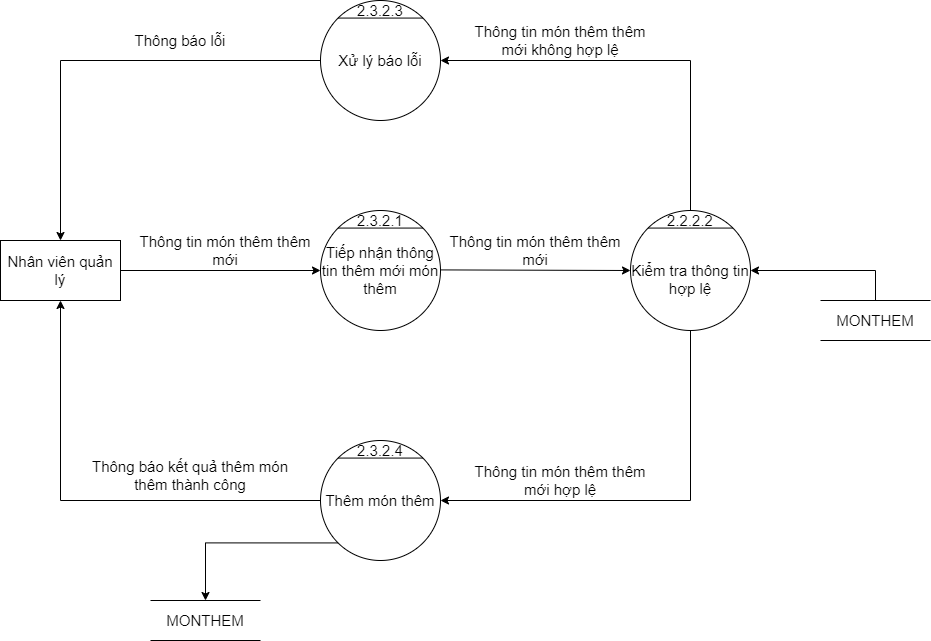

The diagram above was exported from draw.io. Its source (the exported page's mxGraphModel, read from the mxfile embedded in the PNG):
<mxGraphModel dx="1888" dy="641" grid="1" gridSize="10" guides="1" tooltips="1" connect="1" arrows="1" fold="1" page="1" pageScale="1" pageWidth="850" pageHeight="1100" math="0" shadow="0">
  <root>
    <mxCell id="0" />
    <mxCell id="1" parent="0" />
    <mxCell id="kkcmnHOd5ncJ-kvKS6A_-1" value="Tiếp nhận thông tin thêm mới món thêm" style="ellipse;whiteSpace=wrap;html=1;aspect=fixed;fontSize=15;" parent="1" vertex="1">
      <mxGeometry x="200" y="330" width="120" height="120" as="geometry" />
    </mxCell>
    <mxCell id="kkcmnHOd5ncJ-kvKS6A_-2" value="" style="endArrow=none;html=1;rounded=0;exitX=0;exitY=0;exitDx=0;exitDy=0;entryX=1;entryY=0;entryDx=0;entryDy=0;fontSize=15;" parent="1" source="kkcmnHOd5ncJ-kvKS6A_-1" target="kkcmnHOd5ncJ-kvKS6A_-1" edge="1">
      <mxGeometry width="50" height="50" relative="1" as="geometry">
        <mxPoint x="480" y="370" as="sourcePoint" />
        <mxPoint x="530" y="320" as="targetPoint" />
      </mxGeometry>
    </mxCell>
    <mxCell id="kkcmnHOd5ncJ-kvKS6A_-3" value="2.3.2.1" style="text;html=1;strokeColor=none;fillColor=none;align=center;verticalAlign=middle;whiteSpace=wrap;rounded=0;fontSize=15;" parent="1" vertex="1">
      <mxGeometry x="240" y="330" width="40" height="20" as="geometry" />
    </mxCell>
    <mxCell id="kkcmnHOd5ncJ-kvKS6A_-4" value="Nhân viên quản lý" style="rounded=0;whiteSpace=wrap;html=1;fontSize=15;" parent="1" vertex="1">
      <mxGeometry x="-120" y="360" width="120" height="60" as="geometry" />
    </mxCell>
    <mxCell id="kkcmnHOd5ncJ-kvKS6A_-5" value="" style="endArrow=classic;html=1;rounded=0;exitX=1;exitY=0.5;exitDx=0;exitDy=0;entryX=0;entryY=0.5;entryDx=0;entryDy=0;fontSize=15;" parent="1" source="kkcmnHOd5ncJ-kvKS6A_-4" target="kkcmnHOd5ncJ-kvKS6A_-1" edge="1">
      <mxGeometry width="50" height="50" relative="1" as="geometry">
        <mxPoint x="150" y="410" as="sourcePoint" />
        <mxPoint x="200" y="360" as="targetPoint" />
      </mxGeometry>
    </mxCell>
    <mxCell id="kkcmnHOd5ncJ-kvKS6A_-6" value="" style="endArrow=classic;html=1;rounded=0;exitX=1;exitY=0.5;exitDx=0;exitDy=0;fontSize=15;entryX=0;entryY=0.5;entryDx=0;entryDy=0;" parent="1" target="kkcmnHOd5ncJ-kvKS6A_-7" edge="1">
      <mxGeometry width="50" height="50" relative="1" as="geometry">
        <mxPoint x="320" y="389.4100000000001" as="sourcePoint" />
        <mxPoint x="440" y="389" as="targetPoint" />
      </mxGeometry>
    </mxCell>
    <mxCell id="kkcmnHOd5ncJ-kvKS6A_-7" value="&lt;br&gt;Kiểm tra thông tin hợp lệ" style="ellipse;whiteSpace=wrap;html=1;aspect=fixed;fontSize=15;" parent="1" vertex="1">
      <mxGeometry x="510" y="330" width="120" height="120" as="geometry" />
    </mxCell>
    <mxCell id="kkcmnHOd5ncJ-kvKS6A_-8" value="" style="endArrow=none;html=1;rounded=0;exitX=0;exitY=0;exitDx=0;exitDy=0;entryX=1;entryY=0;entryDx=0;entryDy=0;fontSize=15;" parent="1" source="kkcmnHOd5ncJ-kvKS6A_-7" target="kkcmnHOd5ncJ-kvKS6A_-7" edge="1">
      <mxGeometry width="50" height="50" relative="1" as="geometry">
        <mxPoint x="730" y="370" as="sourcePoint" />
        <mxPoint x="780" y="320" as="targetPoint" />
      </mxGeometry>
    </mxCell>
    <mxCell id="kkcmnHOd5ncJ-kvKS6A_-9" value="2.2.2.2" style="text;html=1;strokeColor=none;fillColor=none;align=center;verticalAlign=middle;whiteSpace=wrap;rounded=0;fontSize=15;" parent="1" vertex="1">
      <mxGeometry x="550" y="330" width="40" height="20" as="geometry" />
    </mxCell>
    <mxCell id="kkcmnHOd5ncJ-kvKS6A_-10" value="Thêm món thêm" style="ellipse;whiteSpace=wrap;html=1;aspect=fixed;fontSize=15;" parent="1" vertex="1">
      <mxGeometry x="200" y="560" width="120" height="120" as="geometry" />
    </mxCell>
    <mxCell id="kkcmnHOd5ncJ-kvKS6A_-11" value="" style="endArrow=none;html=1;rounded=0;exitX=0;exitY=0;exitDx=0;exitDy=0;entryX=1;entryY=0;entryDx=0;entryDy=0;fontSize=15;" parent="1" source="kkcmnHOd5ncJ-kvKS6A_-10" target="kkcmnHOd5ncJ-kvKS6A_-10" edge="1">
      <mxGeometry width="50" height="50" relative="1" as="geometry">
        <mxPoint x="245" y="790" as="sourcePoint" />
        <mxPoint x="295" y="740" as="targetPoint" />
      </mxGeometry>
    </mxCell>
    <mxCell id="kkcmnHOd5ncJ-kvKS6A_-12" value="2.3.2.4" style="text;html=1;strokeColor=none;fillColor=none;align=center;verticalAlign=middle;whiteSpace=wrap;rounded=0;fontSize=15;" parent="1" vertex="1">
      <mxGeometry x="240" y="560" width="40" height="20" as="geometry" />
    </mxCell>
    <mxCell id="kkcmnHOd5ncJ-kvKS6A_-13" value="Thông tin món thêm thêm mới" style="text;html=1;strokeColor=none;fillColor=none;align=center;verticalAlign=middle;whiteSpace=wrap;rounded=0;fontSize=15;" parent="1" vertex="1">
      <mxGeometry x="10" y="350" width="190" height="40" as="geometry" />
    </mxCell>
    <mxCell id="kkcmnHOd5ncJ-kvKS6A_-14" value="Thông tin món thêm thêm mới" style="text;html=1;strokeColor=none;fillColor=none;align=center;verticalAlign=middle;whiteSpace=wrap;rounded=0;fontSize=15;" parent="1" vertex="1">
      <mxGeometry x="320" y="350" width="190" height="40" as="geometry" />
    </mxCell>
    <mxCell id="kkcmnHOd5ncJ-kvKS6A_-15" value="" style="edgeStyle=segmentEdgeStyle;endArrow=classic;html=1;rounded=0;fontSize=15;exitX=0.5;exitY=1;exitDx=0;exitDy=0;entryX=1;entryY=0.5;entryDx=0;entryDy=0;" parent="1" source="kkcmnHOd5ncJ-kvKS6A_-7" target="kkcmnHOd5ncJ-kvKS6A_-10" edge="1">
      <mxGeometry width="50" height="50" relative="1" as="geometry">
        <mxPoint x="290" y="600" as="sourcePoint" />
        <mxPoint x="340" y="550" as="targetPoint" />
        <Array as="points">
          <mxPoint x="570" y="620" />
        </Array>
      </mxGeometry>
    </mxCell>
    <mxCell id="kkcmnHOd5ncJ-kvKS6A_-16" value="Thông tin món thêm thêm mới hợp lệ" style="text;html=1;strokeColor=none;fillColor=none;align=center;verticalAlign=middle;whiteSpace=wrap;rounded=0;fontSize=15;" parent="1" vertex="1">
      <mxGeometry x="340" y="580" width="200" height="40" as="geometry" />
    </mxCell>
    <mxCell id="kkcmnHOd5ncJ-kvKS6A_-17" value="" style="edgeStyle=segmentEdgeStyle;endArrow=classic;html=1;rounded=0;fontSize=15;exitX=0;exitY=0.5;exitDx=0;exitDy=0;entryX=0.5;entryY=1;entryDx=0;entryDy=0;" parent="1" source="kkcmnHOd5ncJ-kvKS6A_-10" target="kkcmnHOd5ncJ-kvKS6A_-4" edge="1">
      <mxGeometry width="50" height="50" relative="1" as="geometry">
        <mxPoint x="290" y="700" as="sourcePoint" />
        <mxPoint x="340" y="650" as="targetPoint" />
      </mxGeometry>
    </mxCell>
    <mxCell id="kkcmnHOd5ncJ-kvKS6A_-18" value="Thông báo kết quả thêm món thêm thành công" style="text;html=1;strokeColor=none;fillColor=none;align=center;verticalAlign=middle;whiteSpace=wrap;rounded=0;fontSize=15;" parent="1" vertex="1">
      <mxGeometry x="-30" y="570" width="200" height="50" as="geometry" />
    </mxCell>
    <mxCell id="kkcmnHOd5ncJ-kvKS6A_-19" value="Xử lý báo lỗi" style="ellipse;whiteSpace=wrap;html=1;aspect=fixed;fontSize=15;" parent="1" vertex="1">
      <mxGeometry x="200" y="120" width="120" height="120" as="geometry" />
    </mxCell>
    <mxCell id="kkcmnHOd5ncJ-kvKS6A_-20" value="" style="endArrow=none;html=1;rounded=0;exitX=0;exitY=0;exitDx=0;exitDy=0;entryX=1;entryY=0;entryDx=0;entryDy=0;fontSize=15;" parent="1" source="kkcmnHOd5ncJ-kvKS6A_-19" target="kkcmnHOd5ncJ-kvKS6A_-19" edge="1">
      <mxGeometry width="50" height="50" relative="1" as="geometry">
        <mxPoint x="245" y="350" as="sourcePoint" />
        <mxPoint x="295" y="300" as="targetPoint" />
      </mxGeometry>
    </mxCell>
    <mxCell id="kkcmnHOd5ncJ-kvKS6A_-21" value="2.3.2.3" style="text;html=1;strokeColor=none;fillColor=none;align=center;verticalAlign=middle;whiteSpace=wrap;rounded=0;fontSize=15;" parent="1" vertex="1">
      <mxGeometry x="240" y="120" width="40" height="20" as="geometry" />
    </mxCell>
    <mxCell id="kkcmnHOd5ncJ-kvKS6A_-22" value="" style="edgeStyle=segmentEdgeStyle;endArrow=classic;html=1;rounded=0;exitX=0.5;exitY=0;exitDx=0;exitDy=0;entryX=1;entryY=0.5;entryDx=0;entryDy=0;" parent="1" source="kkcmnHOd5ncJ-kvKS6A_-9" target="kkcmnHOd5ncJ-kvKS6A_-19" edge="1">
      <mxGeometry width="50" height="50" relative="1" as="geometry">
        <mxPoint x="400" y="410" as="sourcePoint" />
        <mxPoint x="450" y="360" as="targetPoint" />
        <Array as="points">
          <mxPoint x="570" y="180" />
        </Array>
      </mxGeometry>
    </mxCell>
    <mxCell id="kkcmnHOd5ncJ-kvKS6A_-23" value="Thông tin món thêm thêm mới không hợp lệ" style="text;html=1;strokeColor=none;fillColor=none;align=center;verticalAlign=middle;whiteSpace=wrap;rounded=0;fontSize=15;" parent="1" vertex="1">
      <mxGeometry x="340" y="140" width="200" height="40" as="geometry" />
    </mxCell>
    <mxCell id="kkcmnHOd5ncJ-kvKS6A_-24" value="" style="edgeStyle=segmentEdgeStyle;endArrow=classic;html=1;rounded=0;exitX=0;exitY=0.5;exitDx=0;exitDy=0;entryX=0.5;entryY=0;entryDx=0;entryDy=0;" parent="1" source="kkcmnHOd5ncJ-kvKS6A_-19" target="kkcmnHOd5ncJ-kvKS6A_-4" edge="1">
      <mxGeometry width="50" height="50" relative="1" as="geometry">
        <mxPoint x="220" y="410" as="sourcePoint" />
        <mxPoint x="-60" y="350" as="targetPoint" />
      </mxGeometry>
    </mxCell>
    <mxCell id="kkcmnHOd5ncJ-kvKS6A_-25" value="Thông báo lỗi" style="text;html=1;strokeColor=none;fillColor=none;align=center;verticalAlign=middle;whiteSpace=wrap;rounded=0;fontSize=15;" parent="1" vertex="1">
      <mxGeometry x="-40" y="140" width="200" height="40" as="geometry" />
    </mxCell>
    <mxCell id="kkcmnHOd5ncJ-kvKS6A_-26" value="&lt;font style=&quot;font-size: 15px&quot;&gt;MONTHEM&lt;/font&gt;" style="shape=partialRectangle;whiteSpace=wrap;html=1;left=0;right=0;fillColor=none;" parent="1" vertex="1">
      <mxGeometry x="30" y="720" width="110" height="40" as="geometry" />
    </mxCell>
    <mxCell id="kkcmnHOd5ncJ-kvKS6A_-27" value="" style="edgeStyle=segmentEdgeStyle;endArrow=classic;html=1;rounded=0;fontSize=15;entryX=0.5;entryY=0;entryDx=0;entryDy=0;exitX=0;exitY=1;exitDx=0;exitDy=0;" parent="1" source="kkcmnHOd5ncJ-kvKS6A_-10" target="kkcmnHOd5ncJ-kvKS6A_-26" edge="1">
      <mxGeometry width="50" height="50" relative="1" as="geometry">
        <mxPoint x="220" y="610" as="sourcePoint" />
        <mxPoint x="270" y="560" as="targetPoint" />
      </mxGeometry>
    </mxCell>
    <mxCell id="fXTjtUx0FffR78zApK1t-1" value="&lt;font style=&quot;font-size: 15px&quot;&gt;MONTHEM&lt;/font&gt;" style="shape=partialRectangle;whiteSpace=wrap;html=1;left=0;right=0;fillColor=none;" vertex="1" parent="1">
      <mxGeometry x="700" y="420" width="110" height="40" as="geometry" />
    </mxCell>
    <mxCell id="fXTjtUx0FffR78zApK1t-2" value="" style="edgeStyle=segmentEdgeStyle;endArrow=classic;html=1;rounded=0;exitX=0.5;exitY=0;exitDx=0;exitDy=0;entryX=1;entryY=0.5;entryDx=0;entryDy=0;" edge="1" parent="1" source="fXTjtUx0FffR78zApK1t-1" target="kkcmnHOd5ncJ-kvKS6A_-7">
      <mxGeometry width="50" height="50" relative="1" as="geometry">
        <mxPoint x="290" y="560" as="sourcePoint" />
        <mxPoint x="650" y="490" as="targetPoint" />
        <Array as="points">
          <mxPoint x="755" y="390" />
        </Array>
      </mxGeometry>
    </mxCell>
  </root>
</mxGraphModel>